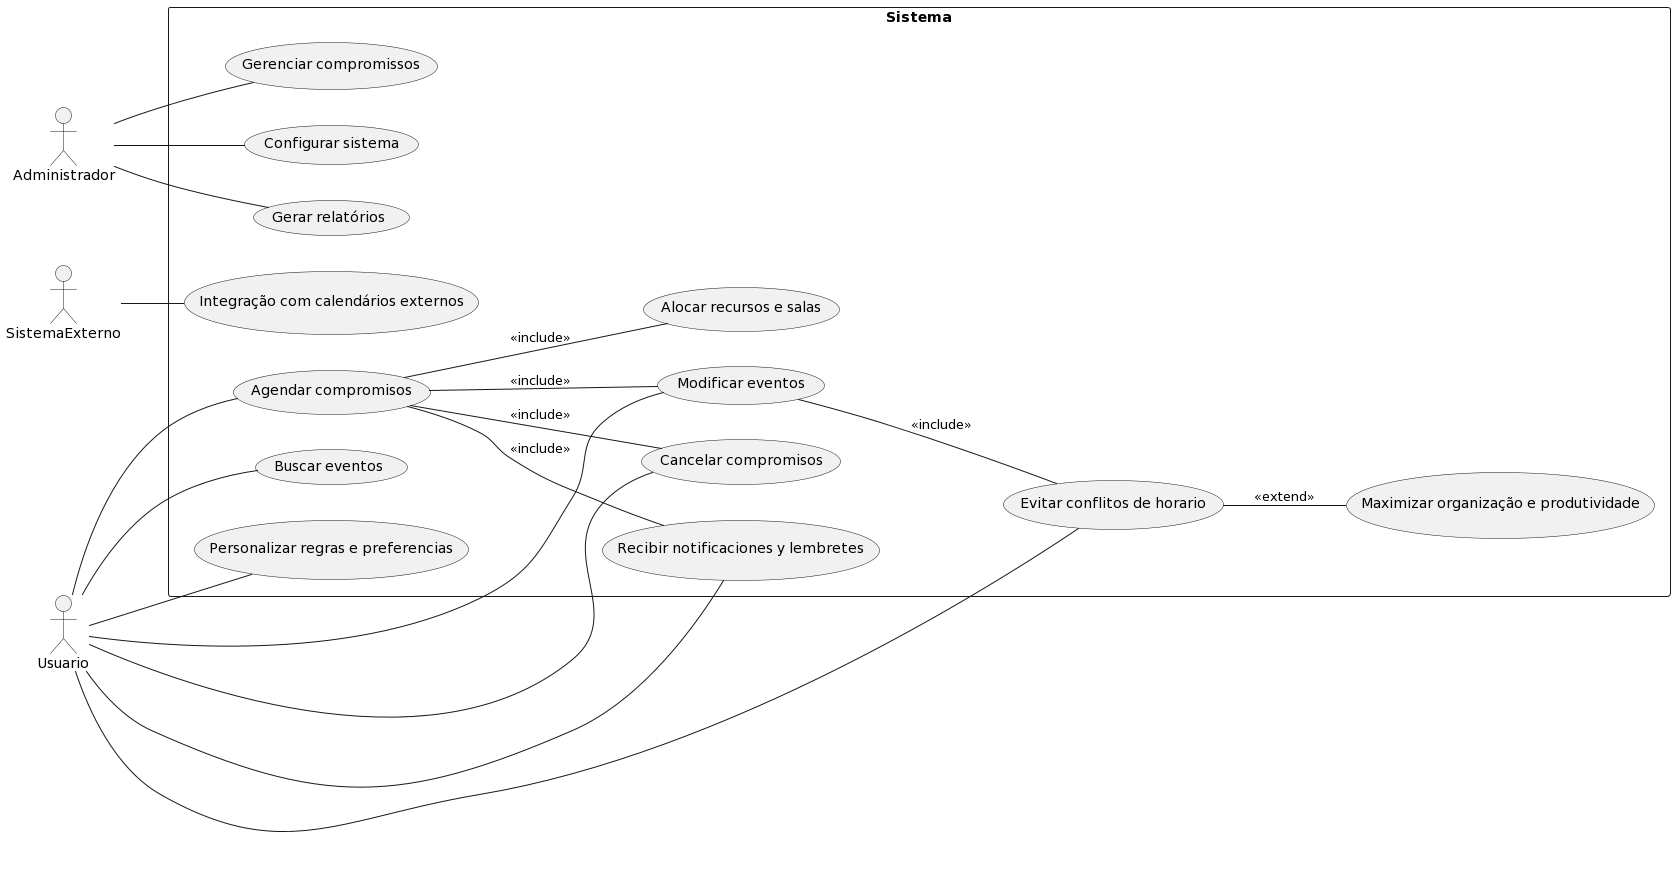

The diagram above was rendered by PlantUML. Its source (embedded in the PNG):
@startuml
left to right direction

actor Usuario as User
actor Administrador as Admin
actor SistemaExterno as ExternalSystem

rectangle Sistema {
  User -- (Agendar compromisos)
  User -- (Modificar eventos)
  User -- (Cancelar compromisos)
  User -- (Recibir notificaciones y lembretes)
  User -- (Buscar eventos)
  User -- (Personalizar regras e preferencias)
  User -- (Evitar conflitos de horario)

  Admin -- (Gerenciar compromissos)
  Admin -- (Configurar sistema)
  Admin -- (Gerar relatórios)

  ExternalSystem -- (Integração com calendários externos)

  (Agendar compromisos) -- (Modificar eventos) : <<include>>
  (Agendar compromisos) -- (Cancelar compromisos) : <<include>>
  (Agendar compromisos) -- (Recibir notificaciones y lembretes) : <<include>>
  (Agendar compromisos) -- (Alocar recursos e salas) : <<include>>
  (Modificar eventos) -- (Evitar conflitos de horario) : <<include>>
  (Evitar conflitos de horario) -- (Maximizar organização e produtividade) : <<extend>>
}
@enduml